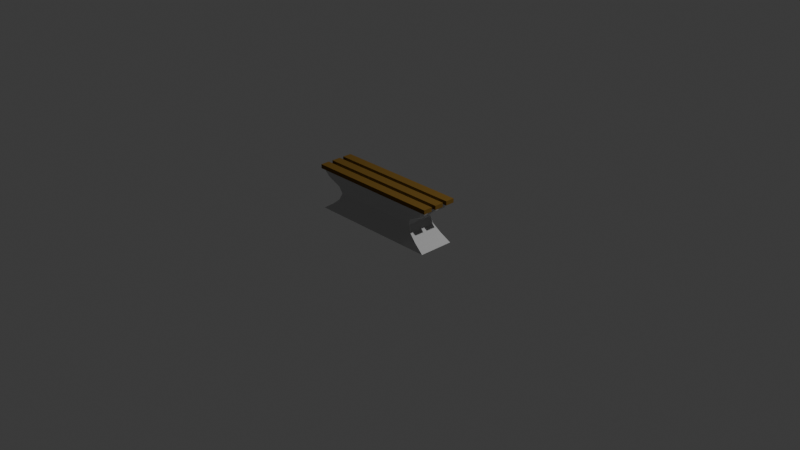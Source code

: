 # Source: Bench.blend  (saved by Blender 4.2.66; exported with 4.5.12 LTS)
import bpy
from mathutils import Matrix  # noqa: F401  (used for matrix-valued properties, if any)

bpy.ops.wm.read_factory_settings(use_empty=True)
scene = bpy.context.scene
scene.name = 'Scene'

# ---- collections
col_collection = bpy.data.collections.new('Collection'); scene.collection.children.link(col_collection)

# ---- materials (node trees are filled in below, after node groups)
mat_wood = bpy.data.materials.new('wood')
mat_concrete = bpy.data.materials.new('concrete')

# ---- material node trees
mat_wood.use_nodes = True; mat_wood.node_tree.nodes.clear()
_N = mat_wood.node_tree.nodes; _L = mat_wood.node_tree.links
n0 = _N.new('ShaderNodeBsdfPrincipled'); n0.name = 'Principled BSDF'; n0.location = (10, 300)
n0.inputs[0].default_value = (0.1654, 0.0947, 0.0221, 1.0)
n0.inputs[2].default_value = 0.6537
n0.inputs[3].default_value = 1.075
n1 = _N.new('ShaderNodeOutputMaterial'); n1.name = 'Material Output'; n1.location = (300, 300)
_L.new(n0.outputs[0], n1.inputs[0])
n1.is_active_output = True
mat_concrete.use_nodes = True; mat_concrete.node_tree.nodes.clear()
_N = mat_concrete.node_tree.nodes; _L = mat_concrete.node_tree.links
n0 = _N.new('ShaderNodeBsdfPrincipled'); n0.name = 'Principled BSDF'; n0.location = (10, 300)
n0.inputs[0].default_value = (0.3763, 0.3763, 0.3763, 1.0)
n0.inputs[2].default_value = 1.0
n0.inputs[3].default_value = 5.2
n1 = _N.new('ShaderNodeOutputMaterial'); n1.name = 'Material Output'; n1.location = (300, 300)
_L.new(n0.outputs[0], n1.inputs[0])
n1.is_active_output = True

# ---- world
world_world = bpy.data.worlds.new('World'); scene.world = world_world
world_world.use_nodes = True; world_world.node_tree.nodes.clear()
_N = world_world.node_tree.nodes; _L = world_world.node_tree.links
n0 = _N.new('ShaderNodeOutputWorld'); n0.name = 'World Output'; n0.location = (300, 300)
n1 = _N.new('ShaderNodeBackground'); n1.name = 'Background'; n1.location = (10, 300)
n1.inputs[0].default_value = (0.05088, 0.05088, 0.05088, 1.0)
_L.new(n1.outputs[0], n0.inputs[0])
n0.is_active_output = True
world_world.color = (0.05088, 0.05088, 0.05088)
world_world.sun_shadow_jitter_overblur = 0.0

# ---- cameras
cam_camera = bpy.data.cameras.new('Camera')
cam_camera.clip_end = 100.0
cam_camera.ortho_scale = 7.314

# ---- lights
light_light = bpy.data.lights.new('Light', 'POINT')
light_light.energy = 1000.0
light_light.shadow_soft_size = 0.1

# ---- meshes
me_cylinder = bpy.data.meshes.new('Cylinder')
me_cylinder.from_pydata([(-0.7197, 0.0006737, 0.3794), (0.7197, 0.0006737, 0.3794), (-0.695, 0.4389, 0.3794), (0.695, 0.4389, 0.3794), (0.5228, 0.1468, 0.3447), (0.5144, 0.2928, 0.3447), (-0.5144, 0.2928, 0.3447), (-0.5228, 0.1468, 0.3447), (-0.6602, 0.3659, 0.3563), (0.6602, 0.3659, 0.3563), (0.6077, 0.07586, 0.3611), (-0.6077, 0.07586, 0.3611), (-0.4877, 0.2217, 0.3321), (0.4877, 0.2217, 0.3321), (0.0, 0.2217, 0.3321), (0.0, 0.07586, 0.3611), (0.0, 0.3659, 0.3563), (0.0, 0.2928, 0.3447), (0.0, 0.1468, 0.3447), (0.0, 0.4389, 0.3794), (0.0, 0.0006737, 0.3794), (0.0, 0.0006736, -4.47e-08), (0.0, 0.4389, 2.98e-08), (0.0, 0.1468, 0.03467), (0.0, 0.2928, 0.03467), (0.0, 0.3659, 0.02309), (0.0, 0.07586, 0.01829), (0.0, 0.2217, 0.04724), (0.4877, 0.2217, 0.04724), (-0.4877, 0.2217, 0.04724), (-0.6077, 0.07586, 0.01829), (0.6077, 0.07586, 0.01829), (0.6602, 0.3659, 0.02309), (-0.6602, 0.3659, 0.02309), (-0.5228, 0.1468, 0.03467), (-0.5144, 0.2928, 0.03467), (0.5144, 0.2928, 0.03467), (0.5228, 0.1468, 0.03467), (0.695, 0.4389, 2.453e-08), (-0.695, 0.4389, 2.453e-08), (0.7197, 0.0006736, -4.374e-08), (-0.7197, 0.0006736, -4.374e-08), (-0.7466, 0.4356, 0.3824), (0.7466, 0.4356, 0.3824), (-0.7466, 0.4356, 0.2839), (0.7466, 0.4356, 0.2839), (-0.7466, 0.4795, 0.3824), (0.7466, 0.4795, 0.3824), (-0.7466, 0.4795, 0.2839), (0.7466, 0.4795, 0.2839), (-0.7466, 0.4356, 0.2359), (0.7466, 0.4356, 0.2359), (-0.7466, 0.4356, 0.1373), (0.7466, 0.4356, 0.1373), (-0.7466, 0.4795, 0.2359), (0.7466, 0.4795, 0.2359), (-0.7466, 0.4795, 0.1373), (0.7466, 0.4795, 0.1373), (-0.7466, 0.4356, 0.09088), (0.7466, 0.4356, 0.09088), (-0.7466, 0.4356, -0.007664), (0.7466, 0.4356, -0.007664), (-0.7466, 0.4795, 0.09088), (0.7466, 0.4795, 0.09088), (-0.7466, 0.4795, -0.007664), (0.7466, 0.4795, -0.007664)], [], [(21, 40, 1, 20), (21, 20, 0, 41), (41, 0, 11, 30), (30, 11, 7, 34), (34, 7, 12, 29), (29, 12, 6, 35), (35, 6, 8, 33), (33, 8, 2, 39), (39, 2, 19, 22), (40, 31, 10, 1), (31, 37, 4, 10), (37, 28, 13, 4), (28, 36, 5, 13), (36, 32, 9, 5), (32, 38, 3, 9), (38, 22, 19, 3), (16, 9, 3, 19), (15, 10, 4, 18), (14, 13, 5, 17), (17, 5, 9, 16), (20, 1, 10, 15), (18, 4, 13, 14), (8, 16, 19, 2), (11, 15, 18, 7), (12, 14, 17, 6), (6, 17, 16, 8), (0, 20, 15, 11), (7, 18, 14, 12), (34, 29, 27, 23), (41, 30, 26, 21), (35, 33, 25, 24), (29, 35, 24, 27), (30, 34, 23, 26), (33, 39, 22, 25), (23, 27, 28, 37), (21, 26, 31, 40), (24, 25, 32, 36), (27, 24, 36, 28), (26, 23, 37, 31), (25, 22, 38, 32), (42, 44, 45, 43), (46, 47, 49, 48), (42, 43, 47, 46), (43, 45, 49, 47), (44, 42, 46, 48), (45, 44, 48, 49), (50, 52, 53, 51), (54, 55, 57, 56), (50, 51, 55, 54), (51, 53, 57, 55), (52, 50, 54, 56), (53, 52, 56, 57), (58, 60, 61, 59), (62, 63, 65, 64), (58, 59, 63, 62), (59, 61, 65, 63), (60, 58, 62, 64), (61, 60, 64, 65)])
me_cylinder.polygons.foreach_set('material_index', [1, 1, 1, 1, 1, 1, 1, 1, 1, 1, 1, 1, 1, 1, 1, 1, 1, 1, 1, 1, 1, 1, 1, 1, 1, 1, 1, 1, 1, 1, 1, 1, 1, 1, 1, 1, 1, 1, 1, 1, 0, 0, 0, 0, 0, 0, 0, 0, 0, 0, 0, 0, 0, 0, 0, 0, 0, 0])
_uv = me_cylinder.uv_layers.new(name='UVMap')
_uv.uv.foreach_set('vector', [0.5, 0.0, 1.0, 0.0, 1.0, 0.0, 0.5, 0.0, 0.5, 0.0, 0.5, 0.0, 0.0, 0.0, 0.0, 0.0, 0.0, 0.0, 0.0, 0.0, 0.0, 0.1716, 0.0, 0.1716, 0.0, 0.1716, 0.0, 0.1716, 0.0, 0.3333, 0.0, 0.3333, 0.0, 0.3333, 0.0, 0.3333, 0.0, 0.5043, 0.0, 0.5043, 0.0, 0.5043, 0.0, 0.5043, 0.0, 0.6667, 0.0, 0.6667, 0.0, 0.6667, 0.0, 0.6667, 0.0, 0.8333, 0.0, 0.8333, 0.0, 0.8333, 0.0, 0.8333, 0.0, 1.0, 0.0, 1.0, 0.0, 1.0, 0.0, 1.0, 0.5, 1.0, 0.5, 1.0, 1.0, 0.0, 1.0, 0.1716, 1.0, 0.1716, 1.0, 0.0, 1.0, 0.1716, 1.0, 0.3333, 1.0, 0.3333, 1.0, 0.1716, 1.0, 0.3333, 1.0, 0.5043, 1.0, 0.5043, 1.0, 0.3333, 1.0, 0.5043, 1.0, 0.6667, 1.0, 0.6667, 1.0, 0.5043, 1.0, 0.6667, 1.0, 0.8333, 1.0, 0.8333, 1.0, 0.6667, 1.0, 0.8333, 1.0, 1.0, 1.0, 1.0, 1.0, 0.8333, 1.0, 1.0, 0.5, 1.0, 0.5, 1.0, 1.0, 1.0, 0.5, 0.8333, 1.0, 0.8333, 1.0, 1.0, 0.5, 1.0, 0.5, 0.1716, 1.0, 0.1716, 1.0, 0.3333, 0.5, 0.3333, 0.5, 0.5043, 1.0, 0.5043, 1.0, 0.6667, 0.5, 0.6667, 0.5, 0.6667, 1.0, 0.6667, 1.0, 0.8333, 0.5, 0.8333, 0.5, 0.0, 1.0, 0.0, 1.0, 0.1716, 0.5, 0.1716, 0.5, 0.3333, 1.0, 0.3333, 1.0, 0.5043, 0.5, 0.5043, 0.0, 0.8333, 0.5, 0.8333, 0.5, 1.0, 0.0, 1.0, 0.0, 0.1716, 0.5, 0.1716, 0.5, 0.3333, 0.0, 0.3333, 0.0, 0.5043, 0.5, 0.5043, 0.5, 0.6667, 0.0, 0.6667, 0.0, 0.6667, 0.5, 0.6667, 0.5, 0.8333, 0.0, 0.8333, 0.0, 0.0, 0.5, 0.0, 0.5, 0.1716, 0.0, 0.1716, 0.0, 0.3333, 0.5, 0.3333, 0.5, 0.5043, 0.0, 0.5043, 0.0, 0.3333, 0.0, 0.5043, 0.5, 0.5043, 0.5, 0.3333, 0.0, 0.0, 0.0, 0.1716, 0.5, 0.1716, 0.5, 0.0, 0.0, 0.6667, 0.0, 0.8333, 0.5, 0.8333, 0.5, 0.6667, 0.0, 0.5043, 0.0, 0.6667, 0.5, 0.6667, 0.5, 0.5043, 0.0, 0.1716, 0.0, 0.3333, 0.5, 0.3333, 0.5, 0.1716, 0.0, 0.8333, 0.0, 1.0, 0.5, 1.0, 0.5, 0.8333, 0.5, 0.3333, 0.5, 0.5043, 1.0, 0.5043, 1.0, 0.3333, 0.5, 0.0, 0.5, 0.1716, 1.0, 0.1716, 1.0, 0.0, 0.5, 0.6667, 0.5, 0.8333, 1.0, 0.8333, 1.0, 0.6667, 0.5, 0.5043, 0.5, 0.6667, 1.0, 0.6667, 1.0, 0.5043, 0.5, 0.1716, 0.5, 0.3333, 1.0, 0.3333, 1.0, 0.1716, 0.5, 0.8333, 0.5, 1.0, 1.0, 1.0, 1.0, 0.8333, 0.0, 0.0, 0.0, 1.0, 1.0, 1.0, 1.0, 0.0, 0.0, 0.0, 1.0, 0.0, 1.0, 1.0, 0.0, 1.0, 0.0, 0.0, 1.0, 0.0, 1.0, 0.0, 0.0, 0.0, 1.0, 0.0, 1.0, 1.0, 1.0, 1.0, 1.0, 0.0, 0.0, 1.0, 0.0, 0.0, 0.0, 0.0, 0.0, 1.0, 1.0, 1.0, 0.0, 1.0, 0.0, 1.0, 1.0, 1.0, 0.0, 0.0, 0.0, 1.0, 1.0, 1.0, 1.0, 0.0, 0.0, 0.0, 1.0, 0.0, 1.0, 1.0, 0.0, 1.0, 0.0, 0.0, 1.0, 0.0, 1.0, 0.0, 0.0, 0.0, 1.0, 0.0, 1.0, 1.0, 1.0, 1.0, 1.0, 0.0, 0.0, 1.0, 0.0, 0.0, 0.0, 0.0, 0.0, 1.0, 1.0, 1.0, 0.0, 1.0, 0.0, 1.0, 1.0, 1.0, 0.0, 0.0, 0.0, 1.0, 1.0, 1.0, 1.0, 0.0, 0.0, 0.0, 1.0, 0.0, 1.0, 1.0, 0.0, 1.0, 0.0, 0.0, 1.0, 0.0, 1.0, 0.0, 0.0, 0.0, 1.0, 0.0, 1.0, 1.0, 1.0, 1.0, 1.0, 0.0, 0.0, 1.0, 0.0, 0.0, 0.0, 0.0, 0.0, 1.0, 1.0, 1.0, 0.0, 1.0, 0.0, 1.0, 1.0, 1.0])
me_cylinder.materials.append(mat_wood)
me_cylinder.materials.append(mat_concrete)
me_cylinder.update()

# ---- objects
ob_light = bpy.data.objects.new('Light', light_light)
ob_camera = bpy.data.objects.new('Camera', cam_camera)
ob_cylinder = bpy.data.objects.new('Cylinder', me_cylinder)

# ---- transforms, parenting, visibility, modifiers, constraints
ob_light.location = (4.076, 1.005, 5.904)
ob_light.rotation_euler = (0.6503, 0.05522, 1.866)
ob_light.lock_rotations_4d = False
ob_light.empty_display_type = 'ARROWS'
ob_light.color = (0.0, 0.0, 0.0, 0.0)
ob_light.lineart.crease_threshold = 0.0
ob_camera.location = (7.359, -6.926, 4.958)
ob_camera.rotation_euler = (1.109, 0.0, 0.8149)
ob_camera.lock_rotations_4d = False
ob_camera.empty_display_type = 'ARROWS'
ob_camera.color = (0.0, 0.0, 0.0, 0.0)
ob_camera.display_type = 'WIRE'
ob_camera.lineart.crease_threshold = 0.0
ob_cylinder.location = (0.0, 0.0, 0.0)
ob_cylinder.rotation_euler = (1.571, -0.0, 0.0)

# ---- collection membership
col_collection.objects.link(ob_light)
col_collection.objects.link(ob_camera)
col_collection.objects.link(ob_cylinder)

# ---- scene / render settings (as saved in the file)
scene.camera = ob_camera
scene.frame_start = 1; scene.frame_end = 250; scene.frame_set(1)
scene.render.engine = 'BLENDER_EEVEE_NEXT'
bpy.context.view_layer.update()
